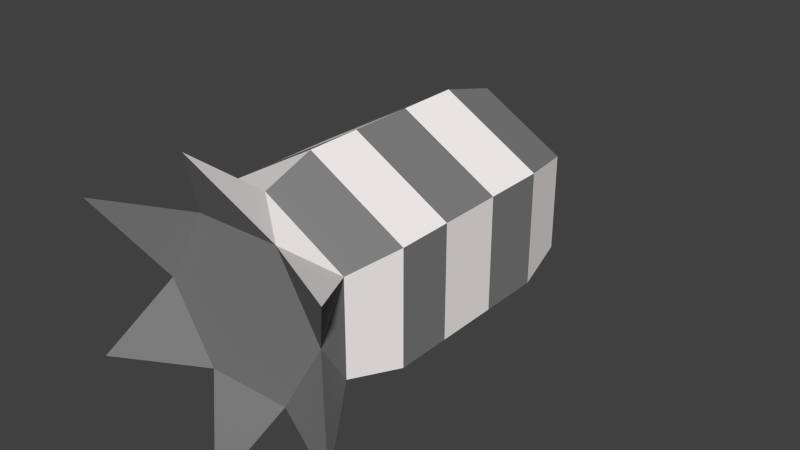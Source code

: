 # Source: missile.blend  (saved by Blender 2.70.0; exported with 4.5.12 LTS)
import bpy
from mathutils import Matrix  # noqa: F401  (used for matrix-valued properties, if any)

bpy.ops.wm.read_factory_settings(use_empty=True)
scene = bpy.context.scene
scene.name = 'Scene'

# ---- collections
col_collection_1 = bpy.data.collections.new('Collection 1'); scene.collection.children.link(col_collection_1)

# ---- materials (node trees are filled in below, after node groups)
mat_material = bpy.data.materials.new('Material')
mat_material.alpha_threshold = 0.0
mat_material.use_transparent_shadow = False
mat_material.diffuse_color = (1.0, 0.9598, 0.9598, 1.0)
mat_material.roughness = 0.5
mat_material.line_color = (0.0, 0.0, 0.0, 1.0)
mat_material_001 = bpy.data.materials.new('Material.001')
mat_material_001.alpha_threshold = 0.0
mat_material_001.use_transparent_shadow = False
mat_material_001.diffuse_color = (0.2203, 0.2203, 0.2203, 1.0)
mat_material_001.roughness = 0.5
mat_material_001.line_color = (0.0, 0.0, 0.0, 1.0)

# ---- material node trees

# ---- world
world_world = bpy.data.worlds.new('World'); scene.world = world_world
world_world.color = (0.05088, 0.05088, 0.05088)
world_world.use_sun_shadow = False
world_world.sun_shadow_jitter_overblur = 0.0
world_world.cycles.sampling_method = 'MANUAL'
world_world.cycles.sample_map_resolution = 256

# ---- meshes
me_cone_001 = bpy.data.meshes.new('Cone.001')
me_cone_001.from_pydata([(0.0, -0.08497, -0.1811), (0.1569, -0.08497, -0.09056), (0.0, 0.1228, -1.819e-08), (0.1569, -0.08497, 0.09056), (-1.583e-08, -0.08497, 0.1811), (-0.1569, -0.08497, 0.09056), (-0.1569, -0.08497, -0.09056), (2.778e-09, -0.2, -0.2113), (0.183, -0.2, -0.1056), (0.183, -0.2, 0.1056), (-1.569e-08, -0.2, 0.2113), (-0.183, -0.2, 0.1056), (-0.183, -0.2, -0.1056), (-3.981e-09, -0.3172, -0.2113), (0.183, -0.3172, -0.1056), (0.183, -0.3172, 0.1056), (-2.245e-08, -0.3172, 0.2113), (-0.183, -0.3172, 0.1056), (-0.183, -0.3172, -0.1056), (1.54e-09, -0.4383, -0.2113), (0.183, -0.4383, -0.1056), (0.183, -0.4383, 0.1056), (-1.693e-08, -0.4383, 0.2113), (-0.183, -0.4383, 0.1056), (-0.183, -0.4383, -0.1056), (1.54e-09, -0.5424, -0.2113), (0.183, -0.5424, -0.1056), (0.183, -0.5424, 0.1056), (-1.693e-08, -0.5424, 0.2113), (-0.183, -0.5424, 0.1056), (-0.183, -0.5424, -0.1056), (-1.413e-09, -0.64, -0.1771), (0.1534, -0.64, -0.08857), (0.1534, -0.64, 0.08857), (-1.69e-08, -0.64, 0.1771), (-0.1534, -0.64, 0.08857), (-0.1534, -0.64, -0.08857), (8.14e-09, -0.7845, -0.2876), (0.249, -0.7845, -0.1438), (0.249, -0.7845, 0.1438), (-1.7e-08, -0.7845, 0.2876), (-0.249, -0.7845, 0.1438), (-0.249, -0.7845, -0.1438), (0.08055, -0.6999, -0.1395), (0.1611, -0.6999, 7.712e-08), (0.08055, -0.6999, 0.1395), (-0.08055, -0.6999, 0.1395), (-0.1611, -0.6999, 3.856e-08), (-0.08055, -0.6999, -0.1395)], [], [(5, 2, 6), (0, 2, 1), (6, 2, 0), (1, 2, 3), (4, 2, 5), (3, 2, 4), (6, 0, 7, 12), (7, 8, 14, 13), (1, 3, 9, 8), (4, 5, 11, 10), (0, 1, 8, 7), (3, 4, 10, 9), (5, 6, 12, 11), (18, 13, 19, 24), (10, 11, 17, 16), (9, 10, 16, 15), (12, 7, 13, 18), (8, 9, 15, 14), (11, 12, 18, 17), (19, 20, 26, 25), (14, 15, 21, 20), (17, 18, 24, 23), (13, 14, 20, 19), (16, 17, 23, 22), (15, 16, 22, 21), (30, 25, 31, 36), (22, 23, 29, 28), (21, 22, 28, 27), (24, 19, 25, 30), (20, 21, 27, 26), (23, 24, 30, 29), (34, 35, 41, 46, 40), (26, 27, 33, 32), (29, 30, 36, 35), (25, 26, 32, 31), (28, 29, 35, 34), (27, 28, 34, 33), (37, 43, 38, 44, 39, 45, 40, 46, 41, 47, 42, 48), (33, 34, 40, 45, 39), (36, 31, 37, 48, 42), (32, 33, 39, 44, 38), (35, 36, 42, 47, 41), (31, 32, 38, 43, 37)])
me_cone_001.polygons.foreach_set('material_index', [0, 0, 1, 1, 1, 0, 0, 0, 0, 0, 1, 1, 1, 0, 1, 0, 1, 1, 0, 0, 0, 1, 1, 0, 1, 0, 1, 0, 1, 1, 0, 1, 0, 1, 1, 0, 1, 1, 0, 1, 1, 0, 0])
me_cone_001.materials.append(mat_material)
me_cone_001.materials.append(mat_material_001)
me_cone_001.use_remesh_preserve_volume = False
me_cone_001.use_remesh_preserve_attributes = False
me_cone_001.use_mirror_vertex_groups = False
me_cone_001.update()

# ---- objects
ob_cone = bpy.data.objects.new('Cone', me_cone_001)

# ---- transforms, parenting, visibility, modifiers, constraints
ob_cone.location = (0.0, 0.0, 0.0)
ob_cone.lineart.crease_threshold = 0.0

# ---- collection membership
col_collection_1.objects.link(ob_cone)

# ---- scene / render settings (as saved in the file)
scene.frame_start = 1; scene.frame_end = 250; scene.frame_set(1)
scene.render.engine = 'BLENDER_EEVEE_NEXT'
scene.render.image_settings.color_mode = 'RGB'
scene.render.image_settings.compression = 90
scene.render.resolution_percentage = 50
scene.render.dither_intensity = 0.0
scene.cycles.use_denoising = False
scene.cycles.samples = 10
scene.cycles.sampling_pattern = 'TABULATED_SOBOL'
scene.cycles.light_sampling_threshold = 0.0
scene.cycles.use_adaptive_sampling = False
scene.cycles.use_light_tree = False
scene.cycles.blur_glossy = 0.0
scene.cycles.volume_bounces = 1
scene.cycles.pixel_filter_type = 'GAUSSIAN'
scene.cycles.sample_clamp_indirect = 0.0
scene.view_settings.view_transform = 'Standard'
bpy.context.view_layer.update()

# ---- added for rendering (the .blend has no active camera and no usable light): camera, sun
cam_auto = bpy.data.cameras.new('AutoCamera')
cam_auto.lens = 50.0
cam_auto.sensor_width = 36.0
cam_auto.clip_end = 1000.0
ob_auto_camera = bpy.data.objects.new('AutoCamera', cam_auto)
scene.collection.objects.link(ob_auto_camera)
ob_auto_camera.location = (1.09555, -1.64552, 0.87644)
ob_auto_camera.rotation_euler = (1.09748, -7.21219e-08, 0.694738)
scene.camera = ob_auto_camera
light_auto_sun = bpy.data.lights.new('AutoSun', 'SUN')
light_auto_sun.energy = 3.0
light_auto_sun.angle = 0.0523599
ob_auto_sun = bpy.data.objects.new('AutoSun', light_auto_sun)
scene.collection.objects.link(ob_auto_sun)
ob_auto_sun.rotation_euler = (0.872665, 0.174533, 0.523599)
bpy.context.view_layer.update()
